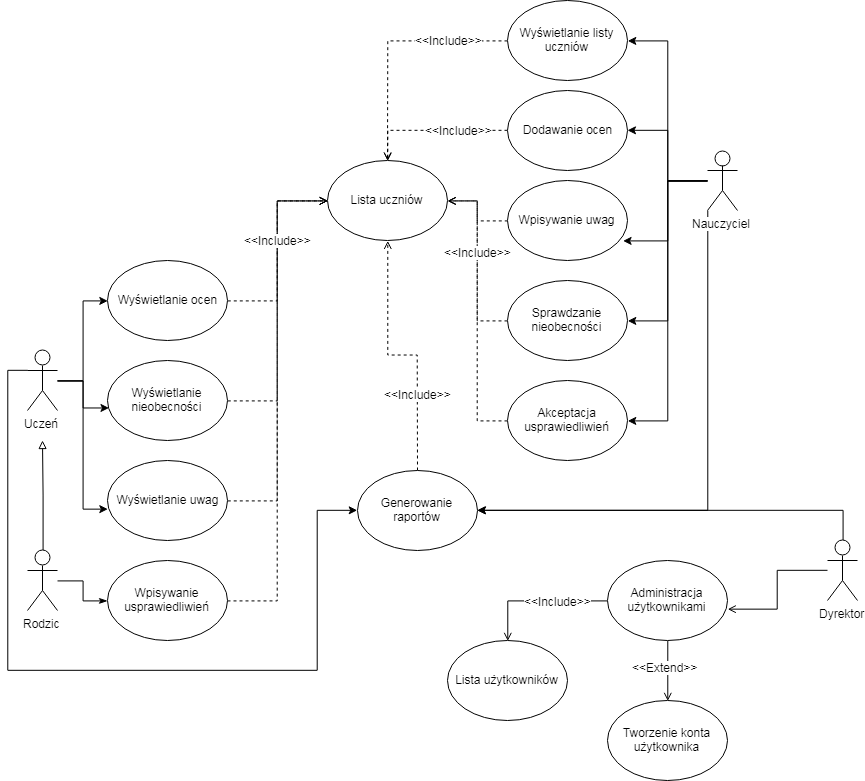

The diagram above was exported from draw.io. Its source (the exported page's mxGraphModel, read from the mxfile embedded in the PNG):
<mxGraphModel dx="925" dy="849" grid="1" gridSize="10" guides="1" tooltips="1" connect="1" arrows="1" fold="1" page="1" pageScale="1" pageWidth="1169" pageHeight="827" math="0" shadow="0">
  <root>
    <mxCell id="0" />
    <mxCell id="1" parent="0" />
    <mxCell id="3TCQP8fwNVCRbw58irXG-25" style="edgeStyle=orthogonalEdgeStyle;rounded=0;orthogonalLoop=1;jettySize=auto;html=1;entryX=0.008;entryY=0.588;entryDx=0;entryDy=0;entryPerimeter=0;" parent="1" source="3TCQP8fwNVCRbw58irXG-1" target="3TCQP8fwNVCRbw58irXG-23" edge="1">
      <mxGeometry relative="1" as="geometry" />
    </mxCell>
    <mxCell id="3TCQP8fwNVCRbw58irXG-26" style="edgeStyle=orthogonalEdgeStyle;rounded=0;orthogonalLoop=1;jettySize=auto;html=1;entryX=0;entryY=0.5;entryDx=0;entryDy=0;" parent="1" source="3TCQP8fwNVCRbw58irXG-1" target="3TCQP8fwNVCRbw58irXG-22" edge="1">
      <mxGeometry relative="1" as="geometry" />
    </mxCell>
    <mxCell id="3TCQP8fwNVCRbw58irXG-27" style="edgeStyle=orthogonalEdgeStyle;rounded=0;orthogonalLoop=1;jettySize=auto;html=1;entryX=0;entryY=0.613;entryDx=0;entryDy=0;entryPerimeter=0;" parent="1" source="3TCQP8fwNVCRbw58irXG-1" target="3TCQP8fwNVCRbw58irXG-24" edge="1">
      <mxGeometry relative="1" as="geometry" />
    </mxCell>
    <mxCell id="Ge5N-Y_iqzQuA5oMGyDA-2" style="edgeStyle=orthogonalEdgeStyle;rounded=0;orthogonalLoop=1;jettySize=auto;html=1;exitX=0;exitY=0.3333333333333333;exitDx=0;exitDy=0;exitPerimeter=0;entryX=0;entryY=0.5;entryDx=0;entryDy=0;" edge="1" parent="1" source="3TCQP8fwNVCRbw58irXG-1" target="Ge5N-Y_iqzQuA5oMGyDA-1">
      <mxGeometry relative="1" as="geometry">
        <Array as="points">
          <mxPoint x="10" y="390" />
          <mxPoint x="10" y="690" />
          <mxPoint x="320" y="690" />
          <mxPoint x="320" y="530" />
        </Array>
      </mxGeometry>
    </mxCell>
    <mxCell id="3TCQP8fwNVCRbw58irXG-1" value="Uczeń" style="shape=umlActor;verticalLabelPosition=bottom;labelBackgroundColor=#ffffff;verticalAlign=top;html=1;outlineConnect=0;" parent="1" vertex="1">
      <mxGeometry x="30" y="370" width="30" height="60" as="geometry" />
    </mxCell>
    <mxCell id="3TCQP8fwNVCRbw58irXG-54" style="edgeStyle=orthogonalEdgeStyle;rounded=0;orthogonalLoop=1;jettySize=auto;html=1;endArrow=block;endFill=0;" parent="1" source="3TCQP8fwNVCRbw58irXG-2" edge="1">
      <mxGeometry relative="1" as="geometry">
        <mxPoint x="45" y="460" as="targetPoint" />
      </mxGeometry>
    </mxCell>
    <mxCell id="3TCQP8fwNVCRbw58irXG-62" style="edgeStyle=orthogonalEdgeStyle;rounded=0;orthogonalLoop=1;jettySize=auto;html=1;endArrow=classicThin;endFill=1;" parent="1" source="3TCQP8fwNVCRbw58irXG-2" target="3TCQP8fwNVCRbw58irXG-33" edge="1">
      <mxGeometry relative="1" as="geometry" />
    </mxCell>
    <mxCell id="3TCQP8fwNVCRbw58irXG-2" value="Rodzic" style="shape=umlActor;verticalLabelPosition=bottom;labelBackgroundColor=#ffffff;verticalAlign=top;html=1;outlineConnect=0;" parent="1" vertex="1">
      <mxGeometry x="30" y="570" width="30" height="60" as="geometry" />
    </mxCell>
    <mxCell id="3TCQP8fwNVCRbw58irXG-15" style="edgeStyle=orthogonalEdgeStyle;rounded=0;orthogonalLoop=1;jettySize=auto;html=1;entryX=1;entryY=0.5;entryDx=0;entryDy=0;" parent="1" source="3TCQP8fwNVCRbw58irXG-3" target="3TCQP8fwNVCRbw58irXG-10" edge="1">
      <mxGeometry relative="1" as="geometry">
        <Array as="points">
          <mxPoint x="670" y="200" />
          <mxPoint x="670" y="60" />
        </Array>
      </mxGeometry>
    </mxCell>
    <mxCell id="3TCQP8fwNVCRbw58irXG-16" style="edgeStyle=orthogonalEdgeStyle;rounded=0;orthogonalLoop=1;jettySize=auto;html=1;" parent="1" source="3TCQP8fwNVCRbw58irXG-3" target="3TCQP8fwNVCRbw58irXG-11" edge="1">
      <mxGeometry relative="1" as="geometry" />
    </mxCell>
    <mxCell id="3TCQP8fwNVCRbw58irXG-17" style="edgeStyle=orthogonalEdgeStyle;rounded=0;orthogonalLoop=1;jettySize=auto;html=1;entryX=0.967;entryY=0.75;entryDx=0;entryDy=0;entryPerimeter=0;" parent="1" source="3TCQP8fwNVCRbw58irXG-3" target="3TCQP8fwNVCRbw58irXG-12" edge="1">
      <mxGeometry relative="1" as="geometry" />
    </mxCell>
    <mxCell id="3TCQP8fwNVCRbw58irXG-18" style="edgeStyle=orthogonalEdgeStyle;rounded=0;orthogonalLoop=1;jettySize=auto;html=1;entryX=1;entryY=0.5;entryDx=0;entryDy=0;" parent="1" source="3TCQP8fwNVCRbw58irXG-3" target="3TCQP8fwNVCRbw58irXG-13" edge="1">
      <mxGeometry relative="1" as="geometry" />
    </mxCell>
    <mxCell id="3TCQP8fwNVCRbw58irXG-19" style="edgeStyle=orthogonalEdgeStyle;rounded=0;orthogonalLoop=1;jettySize=auto;html=1;entryX=1;entryY=0.5;entryDx=0;entryDy=0;" parent="1" source="3TCQP8fwNVCRbw58irXG-3" target="3TCQP8fwNVCRbw58irXG-14" edge="1">
      <mxGeometry relative="1" as="geometry" />
    </mxCell>
    <mxCell id="Ge5N-Y_iqzQuA5oMGyDA-4" style="edgeStyle=orthogonalEdgeStyle;rounded=0;orthogonalLoop=1;jettySize=auto;html=1;entryX=1;entryY=0.5;entryDx=0;entryDy=0;" edge="1" parent="1" source="3TCQP8fwNVCRbw58irXG-3" target="Ge5N-Y_iqzQuA5oMGyDA-1">
      <mxGeometry relative="1" as="geometry">
        <Array as="points">
          <mxPoint x="710" y="530" />
        </Array>
      </mxGeometry>
    </mxCell>
    <mxCell id="3TCQP8fwNVCRbw58irXG-3" value="Nauczyciel" style="shape=umlActor;verticalLabelPosition=bottom;labelBackgroundColor=#ffffff;verticalAlign=top;html=1;outlineConnect=0;" parent="1" vertex="1">
      <mxGeometry x="710" y="170" width="30" height="60" as="geometry" />
    </mxCell>
    <mxCell id="3TCQP8fwNVCRbw58irXG-64" style="edgeStyle=orthogonalEdgeStyle;rounded=0;orthogonalLoop=1;jettySize=auto;html=1;entryX=1;entryY=0.613;entryDx=0;entryDy=0;entryPerimeter=0;endArrow=open;endFill=0;" parent="1" source="3TCQP8fwNVCRbw58irXG-4" target="3TCQP8fwNVCRbw58irXG-63" edge="1">
      <mxGeometry relative="1" as="geometry" />
    </mxCell>
    <mxCell id="Ge5N-Y_iqzQuA5oMGyDA-3" style="edgeStyle=orthogonalEdgeStyle;rounded=0;orthogonalLoop=1;jettySize=auto;html=1;" edge="1" parent="1" source="3TCQP8fwNVCRbw58irXG-4" target="Ge5N-Y_iqzQuA5oMGyDA-1">
      <mxGeometry relative="1" as="geometry">
        <Array as="points">
          <mxPoint x="846" y="530" />
        </Array>
      </mxGeometry>
    </mxCell>
    <mxCell id="3TCQP8fwNVCRbw58irXG-4" value="Dyrektor" style="shape=umlActor;verticalLabelPosition=bottom;labelBackgroundColor=#ffffff;verticalAlign=top;html=1;outlineConnect=0;" parent="1" vertex="1">
      <mxGeometry x="830" y="560" width="30" height="60" as="geometry" />
    </mxCell>
    <mxCell id="3TCQP8fwNVCRbw58irXG-36" style="edgeStyle=orthogonalEdgeStyle;rounded=0;orthogonalLoop=1;jettySize=auto;html=1;dashed=1;endArrow=open;endFill=0;" parent="1" source="3TCQP8fwNVCRbw58irXG-10" target="3TCQP8fwNVCRbw58irXG-35" edge="1">
      <mxGeometry relative="1" as="geometry" />
    </mxCell>
    <mxCell id="3TCQP8fwNVCRbw58irXG-10" value="Wyświetlanie listy uczniów" style="ellipse;whiteSpace=wrap;html=1;" parent="1" vertex="1">
      <mxGeometry x="510" y="20" width="120" height="80" as="geometry" />
    </mxCell>
    <mxCell id="3TCQP8fwNVCRbw58irXG-37" style="edgeStyle=orthogonalEdgeStyle;rounded=0;orthogonalLoop=1;jettySize=auto;html=1;entryX=0.5;entryY=0;entryDx=0;entryDy=0;dashed=1;endArrow=open;endFill=0;" parent="1" source="3TCQP8fwNVCRbw58irXG-11" target="3TCQP8fwNVCRbw58irXG-35" edge="1">
      <mxGeometry relative="1" as="geometry" />
    </mxCell>
    <mxCell id="3TCQP8fwNVCRbw58irXG-11" value="Dodawanie ocen" style="ellipse;whiteSpace=wrap;html=1;" parent="1" vertex="1">
      <mxGeometry x="510" y="110" width="120" height="80" as="geometry" />
    </mxCell>
    <mxCell id="3TCQP8fwNVCRbw58irXG-38" style="edgeStyle=orthogonalEdgeStyle;rounded=0;orthogonalLoop=1;jettySize=auto;html=1;exitX=0;exitY=0.5;exitDx=0;exitDy=0;dashed=1;endArrow=open;endFill=0;" parent="1" source="3TCQP8fwNVCRbw58irXG-12" target="3TCQP8fwNVCRbw58irXG-35" edge="1">
      <mxGeometry relative="1" as="geometry" />
    </mxCell>
    <mxCell id="3TCQP8fwNVCRbw58irXG-12" value="Wpisywanie uwag" style="ellipse;whiteSpace=wrap;html=1;" parent="1" vertex="1">
      <mxGeometry x="510" y="200" width="120" height="80" as="geometry" />
    </mxCell>
    <mxCell id="3TCQP8fwNVCRbw58irXG-40" style="edgeStyle=orthogonalEdgeStyle;rounded=0;orthogonalLoop=1;jettySize=auto;html=1;entryX=1;entryY=0.5;entryDx=0;entryDy=0;dashed=1;endArrow=open;endFill=0;" parent="1" source="3TCQP8fwNVCRbw58irXG-13" target="3TCQP8fwNVCRbw58irXG-35" edge="1">
      <mxGeometry relative="1" as="geometry" />
    </mxCell>
    <mxCell id="3TCQP8fwNVCRbw58irXG-13" value="Sprawdzanie nieobecności" style="ellipse;whiteSpace=wrap;html=1;" parent="1" vertex="1">
      <mxGeometry x="510" y="300" width="120" height="80" as="geometry" />
    </mxCell>
    <mxCell id="3TCQP8fwNVCRbw58irXG-42" style="edgeStyle=orthogonalEdgeStyle;rounded=0;orthogonalLoop=1;jettySize=auto;html=1;entryX=1;entryY=0.5;entryDx=0;entryDy=0;dashed=1;endArrow=open;endFill=0;" parent="1" source="3TCQP8fwNVCRbw58irXG-14" target="3TCQP8fwNVCRbw58irXG-35" edge="1">
      <mxGeometry relative="1" as="geometry" />
    </mxCell>
    <mxCell id="3TCQP8fwNVCRbw58irXG-43" value="&amp;lt;&amp;lt;Include&amp;gt;&amp;gt;" style="text;html=1;resizable=0;points=[];align=center;verticalAlign=middle;labelBackgroundColor=#ffffff;" parent="3TCQP8fwNVCRbw58irXG-42" vertex="1" connectable="0">
      <mxGeometry x="0.2779" y="1" relative="1" as="geometry">
        <mxPoint x="1" y="-20.5" as="offset" />
      </mxGeometry>
    </mxCell>
    <mxCell id="3TCQP8fwNVCRbw58irXG-14" value="Akceptacja usprawiedliwień" style="ellipse;whiteSpace=wrap;html=1;" parent="1" vertex="1">
      <mxGeometry x="510" y="400" width="120" height="80" as="geometry" />
    </mxCell>
    <mxCell id="3TCQP8fwNVCRbw58irXG-57" style="edgeStyle=orthogonalEdgeStyle;rounded=0;orthogonalLoop=1;jettySize=auto;html=1;exitX=1;exitY=0.5;exitDx=0;exitDy=0;entryX=0;entryY=0.5;entryDx=0;entryDy=0;endArrow=open;endFill=0;dashed=1;" parent="1" source="3TCQP8fwNVCRbw58irXG-22" target="3TCQP8fwNVCRbw58irXG-35" edge="1">
      <mxGeometry relative="1" as="geometry" />
    </mxCell>
    <mxCell id="3TCQP8fwNVCRbw58irXG-22" value="Wyświetlanie ocen" style="ellipse;whiteSpace=wrap;html=1;" parent="1" vertex="1">
      <mxGeometry x="110" y="280" width="120" height="80" as="geometry" />
    </mxCell>
    <mxCell id="3TCQP8fwNVCRbw58irXG-58" style="edgeStyle=orthogonalEdgeStyle;rounded=0;orthogonalLoop=1;jettySize=auto;html=1;exitX=1;exitY=0.5;exitDx=0;exitDy=0;entryX=0;entryY=0.5;entryDx=0;entryDy=0;dashed=1;endArrow=open;endFill=0;" parent="1" source="3TCQP8fwNVCRbw58irXG-23" target="3TCQP8fwNVCRbw58irXG-35" edge="1">
      <mxGeometry relative="1" as="geometry" />
    </mxCell>
    <mxCell id="3TCQP8fwNVCRbw58irXG-23" value="Wyświetlanie nieobecności" style="ellipse;whiteSpace=wrap;html=1;" parent="1" vertex="1">
      <mxGeometry x="110" y="380" width="120" height="80" as="geometry" />
    </mxCell>
    <mxCell id="3TCQP8fwNVCRbw58irXG-59" style="edgeStyle=orthogonalEdgeStyle;rounded=0;orthogonalLoop=1;jettySize=auto;html=1;exitX=1;exitY=0.5;exitDx=0;exitDy=0;entryX=0;entryY=0.5;entryDx=0;entryDy=0;dashed=1;endArrow=open;endFill=0;" parent="1" source="3TCQP8fwNVCRbw58irXG-24" target="3TCQP8fwNVCRbw58irXG-35" edge="1">
      <mxGeometry relative="1" as="geometry" />
    </mxCell>
    <mxCell id="3TCQP8fwNVCRbw58irXG-24" value="Wyświetlanie uwag" style="ellipse;whiteSpace=wrap;html=1;" parent="1" vertex="1">
      <mxGeometry x="110" y="480" width="120" height="80" as="geometry" />
    </mxCell>
    <mxCell id="3TCQP8fwNVCRbw58irXG-60" style="edgeStyle=orthogonalEdgeStyle;rounded=0;orthogonalLoop=1;jettySize=auto;html=1;entryX=0;entryY=0.5;entryDx=0;entryDy=0;dashed=1;endArrow=open;endFill=0;" parent="1" source="3TCQP8fwNVCRbw58irXG-33" target="3TCQP8fwNVCRbw58irXG-35" edge="1">
      <mxGeometry relative="1" as="geometry" />
    </mxCell>
    <mxCell id="3TCQP8fwNVCRbw58irXG-61" value="&amp;lt;&amp;lt;Include&amp;gt;&amp;gt;" style="text;html=1;resizable=0;points=[];align=center;verticalAlign=middle;labelBackgroundColor=#ffffff;" parent="3TCQP8fwNVCRbw58irXG-60" vertex="1" connectable="0">
      <mxGeometry x="0.184" y="-3" relative="1" as="geometry">
        <mxPoint x="-3" y="-114" as="offset" />
      </mxGeometry>
    </mxCell>
    <mxCell id="3TCQP8fwNVCRbw58irXG-33" value="Wpisywanie usprawiedliwień" style="ellipse;whiteSpace=wrap;html=1;" parent="1" vertex="1">
      <mxGeometry x="110" y="580" width="120" height="80" as="geometry" />
    </mxCell>
    <mxCell id="3TCQP8fwNVCRbw58irXG-35" value="Lista uczniów" style="ellipse;whiteSpace=wrap;html=1;" parent="1" vertex="1">
      <mxGeometry x="330" y="180" width="120" height="80" as="geometry" />
    </mxCell>
    <mxCell id="3TCQP8fwNVCRbw58irXG-45" value="&amp;lt;&amp;lt;Include&amp;gt;&amp;gt;" style="text;html=1;resizable=0;points=[];align=center;verticalAlign=middle;labelBackgroundColor=#ffffff;" parent="1" vertex="1" connectable="0">
      <mxGeometry x="460" y="170" as="geometry">
        <mxPoint x="1" y="-20.5" as="offset" />
      </mxGeometry>
    </mxCell>
    <mxCell id="3TCQP8fwNVCRbw58irXG-46" value="&amp;lt;&amp;lt;Include&amp;gt;&amp;gt;" style="text;html=1;resizable=0;points=[];align=center;verticalAlign=middle;labelBackgroundColor=#ffffff;" parent="1" vertex="1" connectable="0">
      <mxGeometry x="450" y="80" as="geometry">
        <mxPoint x="1" y="-20.5" as="offset" />
      </mxGeometry>
    </mxCell>
    <mxCell id="3TCQP8fwNVCRbw58irXG-69" style="edgeStyle=orthogonalEdgeStyle;rounded=0;orthogonalLoop=1;jettySize=auto;html=1;exitX=0.5;exitY=1;exitDx=0;exitDy=0;entryX=0.5;entryY=0;entryDx=0;entryDy=0;endArrow=open;endFill=0;" parent="1" source="3TCQP8fwNVCRbw58irXG-63" target="3TCQP8fwNVCRbw58irXG-65" edge="1">
      <mxGeometry relative="1" as="geometry" />
    </mxCell>
    <mxCell id="3TCQP8fwNVCRbw58irXG-73" style="edgeStyle=orthogonalEdgeStyle;rounded=0;orthogonalLoop=1;jettySize=auto;html=1;entryX=0.5;entryY=0;entryDx=0;entryDy=0;endArrow=open;endFill=0;" parent="1" source="3TCQP8fwNVCRbw58irXG-63" target="3TCQP8fwNVCRbw58irXG-72" edge="1">
      <mxGeometry relative="1" as="geometry" />
    </mxCell>
    <mxCell id="3TCQP8fwNVCRbw58irXG-74" value="&amp;lt;&amp;lt;Include&amp;gt;&amp;gt;" style="text;html=1;resizable=0;points=[];align=center;verticalAlign=middle;labelBackgroundColor=#ffffff;" parent="3TCQP8fwNVCRbw58irXG-73" vertex="1" connectable="0">
      <mxGeometry x="0.0714" y="4" relative="1" as="geometry">
        <mxPoint x="25" y="-4" as="offset" />
      </mxGeometry>
    </mxCell>
    <mxCell id="3TCQP8fwNVCRbw58irXG-63" value="Administracja użytkownikami" style="ellipse;whiteSpace=wrap;html=1;" parent="1" vertex="1">
      <mxGeometry x="610" y="580" width="120" height="80" as="geometry" />
    </mxCell>
    <mxCell id="3TCQP8fwNVCRbw58irXG-65" value="Tworzenie konta użytkownika" style="ellipse;whiteSpace=wrap;html=1;" parent="1" vertex="1">
      <mxGeometry x="610" y="720" width="120" height="80" as="geometry" />
    </mxCell>
    <mxCell id="3TCQP8fwNVCRbw58irXG-71" value="&amp;lt;&amp;lt;Extend&amp;gt;&amp;gt;" style="text;html=1;resizable=0;points=[];align=center;verticalAlign=middle;labelBackgroundColor=#ffffff;" parent="1" vertex="1" connectable="0">
      <mxGeometry x="670" y="800" as="geometry">
        <mxPoint x="-3" y="-114" as="offset" />
      </mxGeometry>
    </mxCell>
    <mxCell id="3TCQP8fwNVCRbw58irXG-72" value="Lista użytkowników" style="ellipse;whiteSpace=wrap;html=1;" parent="1" vertex="1">
      <mxGeometry x="450" y="660" width="120" height="80" as="geometry" />
    </mxCell>
    <mxCell id="Ge5N-Y_iqzQuA5oMGyDA-5" style="edgeStyle=orthogonalEdgeStyle;rounded=0;orthogonalLoop=1;jettySize=auto;html=1;entryX=0.5;entryY=1;entryDx=0;entryDy=0;dashed=1;endArrow=open;endFill=0;" edge="1" parent="1" source="Ge5N-Y_iqzQuA5oMGyDA-1" target="3TCQP8fwNVCRbw58irXG-35">
      <mxGeometry relative="1" as="geometry" />
    </mxCell>
    <mxCell id="Ge5N-Y_iqzQuA5oMGyDA-6" value="&amp;lt;&amp;lt;Include&amp;gt;&amp;gt;" style="text;html=1;resizable=0;points=[];align=center;verticalAlign=middle;labelBackgroundColor=#ffffff;" vertex="1" connectable="0" parent="Ge5N-Y_iqzQuA5oMGyDA-5">
      <mxGeometry x="-0.4081" relative="1" as="geometry">
        <mxPoint as="offset" />
      </mxGeometry>
    </mxCell>
    <mxCell id="Ge5N-Y_iqzQuA5oMGyDA-1" value="Generowanie raportów" style="ellipse;whiteSpace=wrap;html=1;" vertex="1" parent="1">
      <mxGeometry x="360" y="490" width="120" height="80" as="geometry" />
    </mxCell>
  </root>
</mxGraphModel>